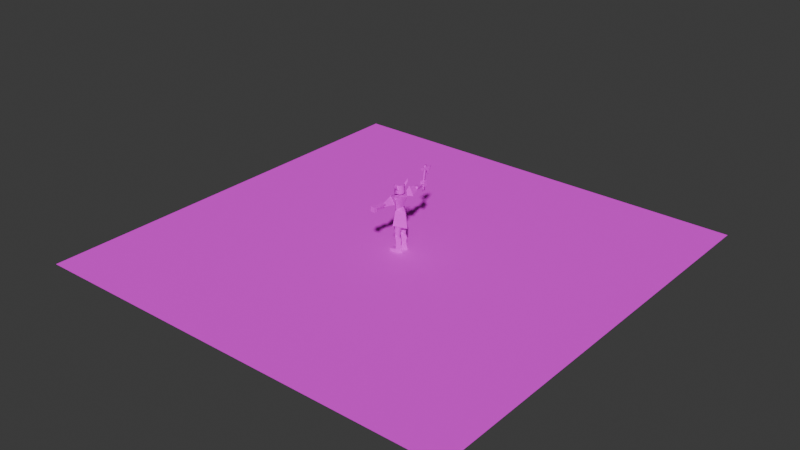 # Source: SimpleBarbarian_IK.blend  (saved by Blender 5.0.118; exported with 4.5.12 LTS)
import bpy
from mathutils import Matrix  # noqa: F401  (used for matrix-valued properties, if any)

bpy.ops.wm.read_factory_settings(use_empty=True)
scene = bpy.context.scene
scene.name = 'Scene'

# ---- collections
col_collection = bpy.data.collections.new('Collection'); scene.collection.children.link(col_collection)

# ---- images (referenced by path relative to the original .blend; pixels are not part of the script)
import os
ASSET_DIR = os.environ.get("B2B_ASSET_DIR", "")  # directory of the original .blend (textures are referenced by path, not embedded)
HERE = os.path.dirname(os.path.abspath(__file__))  # packed textures are extracted next to this script under _unpacked/

def load_image(name, relpath, width, height, colorspace="sRGB"):
    """Load a texture the original file referenced (path relative to the .blend, or extracted next to this script)."""
    p = next((c for c in (os.path.join(HERE, relpath), os.path.join(ASSET_DIR, relpath)) if relpath and os.path.exists(c)), "")
    if p:
        img = bpy.data.images.load(p, check_existing=True)
        img.name = name
    else:  # same state as the original file: an image datablock whose file is absent (Cycles renders it pink)
        img = bpy.data.images.new(name, width, height)
        img.source = "FILE"
        img.filepath = "//" + (relpath or name)
    img.colorspace_settings.name = colorspace
    return img
img_colorpalette_png = load_image('colorPalette.png', 'colorPalette.png', 1024, 1024, 'sRGB')

# ---- materials (node trees are filled in below, after node groups)
mat_texturepalette = bpy.data.materials.new('TexturePalette')

# ---- material node trees
mat_texturepalette.use_nodes = True; mat_texturepalette.node_tree.nodes.clear()
_N = mat_texturepalette.node_tree.nodes; _L = mat_texturepalette.node_tree.links
n0 = _N.new('ShaderNodeBsdfPrincipled'); n0.name = 'Principled BSDF'; n0.location = (-200, 100)
n0.inputs[2].default_value = 1.0
n1 = _N.new('ShaderNodeOutputMaterial'); n1.name = 'Material Output'; n1.location = (200, 100)
n2 = _N.new('ShaderNodeTexImage'); n2.name = 'Image Texture'; n2.location = (-490, 80)
n2.image = img_colorpalette_png
n2.interpolation = 'Closest'
_L.new(n0.outputs[0], n1.inputs[0])
_L.new(n2.outputs[0], n0.inputs[0])
n1.is_active_output = True

# ---- world
world_world = bpy.data.worlds.new('World'); scene.world = world_world
world_world.use_nodes = True; world_world.node_tree.nodes.clear()
_N = world_world.node_tree.nodes; _L = world_world.node_tree.links
n0 = _N.new('ShaderNodeOutputWorld'); n0.name = 'World Output'; n0.location = (200, 100)
n1 = _N.new('ShaderNodeBackground'); n1.name = 'Background'; n1.location = (-200, 100)
n1.inputs[0].default_value = (0.05088, 0.05088, 0.05088, 1.0)
_L.new(n1.outputs[0], n0.inputs[0])
n0.is_active_output = True
world_world.color = (0.05088, 0.05088, 0.05088)
world_world.sun_shadow_jitter_overblur = 0.0

# ---- meshes
me_cube_004 = bpy.data.meshes.new('Cube.004')
me_cube_004.from_pydata([(0.0, -0.4675, 3.91), (0.0, -0.847, 5.108), (-0.5097, 0.0, 3.91), (-0.847, 0.0, 4.772), (0.3548, 0.0, 4.103), (0.7829, 0.0, 5.108), (0.0, 0.4675, 3.91), (0.0, 0.847, 5.108), (-0.468, 0.0, 3.43), (0.4842, 0.0, 3.817), (0.4595, 1.161, 4.657), (-0.4595, 1.161, 4.657), (-4.111e-07, 0.4505, 4.838), (-4.528e-07, 1.2, 5.479), (0.3839, 1.121, 4.691), (-0.4034, 1.121, 4.691), (-0.009755, 1.145, 5.395), (-0.009755, 2.111, 5.083), (-0.17, 2.101, 4.797), (0.1504, 2.101, 4.797), (0.2576, 2.092, 5.074), (-0.2877, 2.076, 5.067), (-0.02157, 2.076, 4.606), (0.1116, 3.029, 4.99), (-0.1983, 3.019, 4.986), (-0.04707, 3.019, 4.724), (-0.0162, 1.892, 4.609), (-0.2555, 3.342, 5.211), (-0.2506, 2.974, 5.214), (0.1352, 3.347, 5.197), (0.14, 2.979, 5.2), (-0.2729, 3.338, 4.734), (-0.268, 2.97, 4.737), (0.1178, 3.343, 4.719), (0.1226, 2.975, 4.722), (-0.001346, 0.5929, 3.806), (-0.4942, 0.0, 3.241), (0.5826, 0.0, 3.629), (0.7878, 0.0, 2.194), (-0.4942, 0.0, 2.194), (-0.001346, 0.9457, 2.563), (-0.001346, -0.5929, 3.806), (-0.001346, -0.9457, 2.563), (0.02269, 0.5743, 1.369), (0.3113, 0.3705, 1.162), (0.02269, 0.1667, 1.369), (-0.1909, 0.3705, 1.526), (0.01364, 0.6726, 2.435), (0.4415, 0.3705, 2.411), (0.01364, 0.06831, 2.435), (-0.303, 0.3705, 2.349), (-0.2722, 0.3705, 1.608), (-0.0165, 0.1019, 1.62), (-0.0165, 0.639, 1.62), (-0.3883, 0.3705, 2.349), (-0.02379, 0.02265, 2.435), (-0.02379, 0.7183, 2.435), (0.02269, -0.5743, 1.369), (0.3113, -0.3705, 1.162), (0.02269, -0.1667, 1.369), (-0.1909, -0.3705, 1.526), (0.01364, -0.6726, 2.435), (0.4415, -0.3705, 2.411), (0.01364, -0.06831, 2.435), (-0.303, -0.3705, 2.349), (-0.2722, -0.3705, 1.608), (-0.0165, -0.1019, 1.62), (-0.0165, -0.639, 1.62), (-0.3883, -0.3705, 2.349), (-0.02379, -0.02265, 2.435), (-0.02379, -0.7183, 2.435), (0.07249, 0.6443, -0.003427), (0.05616, 0.6176, 0.3399), (0.5281, 0.3705, -0.003427), (0.4307, 0.3705, 0.3399), (0.07249, 0.09669, -0.003427), (0.05616, 0.1234, 0.3399), (0.07538, 0.6093, 0.7634), (0.3923, 0.3705, 0.7634), (0.07538, 0.1317, 0.7634), (0.01364, 0.6726, 1.546), (0.4415, 0.3705, 1.201), (0.01364, 0.06831, 1.546), (-0.2043, 0.3705, 0.3777), (-0.1533, 0.3705, 0.7634), (-0.303, 0.3705, 1.546), (-0.8341, 0.3705, 0.1962), (-0.5143, 0.09003, -0.003427), (-0.5143, 0.6509, -0.003427), (-0.7528, 0.3705, -0.003427), (-0.5724, 0.1067, 0.1682), (-0.5724, 0.6342, 0.1682), (0.07249, -0.6443, -0.003427), (0.05616, -0.6176, 0.3399), (0.5281, -0.3705, -0.003427), (0.4307, -0.3705, 0.3399), (0.07249, -0.09669, -0.003427), (0.05616, -0.1234, 0.3399), (0.07538, -0.6093, 0.7634), (0.3923, -0.3705, 0.7634), (0.07538, -0.1317, 0.7634), (0.01364, -0.6726, 1.546), (0.4415, -0.3705, 1.201), (0.01364, -0.06831, 1.546), (-0.2043, -0.3705, 0.3777), (-0.1533, -0.3705, 0.7634), (-0.303, -0.3705, 1.546), (-0.8341, -0.3705, 0.1962), (-0.5143, -0.09003, -0.003427), (-0.5143, -0.6509, -0.003427), (-0.7528, -0.3705, -0.003427), (-0.5724, -0.1067, 0.1682), (-0.5724, -0.6342, 0.1682), (-0.5384, 0.0, 5.679), (-0.4937, 0.0, 6.047), (0.4144, 0.0, 5.313), (0.3697, 0.0, 6.047), (0.2288, -0.3802, 5.272), (-0.3528, -0.3802, 5.679), (-0.3281, -0.3393, 6.047), (0.2042, -0.3393, 6.047), (-0.3528, 0.3802, 5.679), (0.2288, 0.3802, 5.272), (0.2042, 0.3393, 6.047), (-0.3281, 0.3393, 6.047), (0.4595, -1.161, 4.657), (-0.4595, -1.161, 4.657), (-3.798e-07, -0.4505, 4.838), (-4.111e-07, -1.2, 5.479), (0.3839, -1.121, 4.691), (-0.4034, -1.121, 4.691), (-0.009755, -1.145, 5.395), (-0.009756, -2.111, 5.083), (-0.17, -2.101, 4.797), (0.1504, -2.101, 4.797), (0.2576, -2.092, 5.074), (-0.2877, -2.076, 5.067), (-0.02157, -2.076, 4.606), (0.1116, -3.029, 4.99), (-0.1983, -3.019, 4.986), (-0.04707, -3.019, 4.724), (-0.0162, -1.892, 4.609), (-0.2555, -3.342, 5.211), (-0.2506, -2.974, 5.214), (0.1352, -3.347, 5.197), (0.14, -2.979, 5.2), (-0.2729, -3.338, 4.734), (-0.268, -2.97, 4.737), (0.1178, -3.343, 4.719), (0.1226, -2.975, 4.722), (-0.2478, 0.2964, 3.524), (-0.2478, 0.4728, 2.379), (-0.2478, -0.2964, 3.524), (-0.2478, -0.4728, 2.379), (-0.0176, -0.2566, 5.009), (-0.0176, 0.0, 5.624), (-0.1952, 0.0, 5.009), (0.3119, 0.0, 5.082), (-0.0176, 0.2566, 5.009), (-0.08825, 3.066, 5.329), (-0.08825, 3.022, 4.595), (-0.009937, 3.066, 5.329), (-0.009937, 3.022, 4.595), (-0.08825, 3.029, 4.277), (-0.009937, 3.029, 4.277), (-0.08825, 3.255, 6.582), (-0.009937, 3.255, 6.582), (-0.04909, 2.852, 6.235), (-0.04909, 2.742, 6.461), (-0.1259, 3.416, 6.125), (-0.1259, 3.346, 6.41), (0.02771, 3.416, 6.125), (0.02771, 3.346, 6.41), (-0.1259, 3.971, 6.344), (-0.1259, 3.629, 5.712), (-0.04909, 3.704, 5.584), (-0.04909, 4.149, 6.347), (0.02771, 3.629, 5.712), (0.02771, 3.971, 6.344), (-0.1051, 3.278, 5.32), (0.006963, 3.278, 5.32), (-0.001892, 3.274, 4.578), (-0.09629, 3.274, 4.578), (-0.08963, 3.313, 4.318), (-0.008552, 3.313, 4.318), (0.006897, 3.466, 6.568), (-0.1051, 3.466, 6.568), (-0.5105, -0.05704, 5.679), (-0.4689, -0.05089, 6.047), (-0.5105, 0.05704, 5.679), (-0.4689, 0.05089, 6.047), (-0.5696, 0.0, 5.476), (-0.5418, -0.05704, 5.476), (-0.5418, 0.05704, 5.476), (-0.4907, 0.0, 5.047), (-0.4505, 0.0, 6.005), (0.3667, 0.0, 5.345), (0.3265, 0.0, 6.005), (0.1997, -0.3422, 5.308), (-0.3237, -0.3422, 5.189), (-0.3015, -0.3053, 6.005), (0.1775, -0.3053, 6.005), (-0.3237, 0.3422, 5.189), (0.1997, 0.3422, 5.308), (0.1775, 0.3053, 6.005), (-0.3015, 0.3053, 6.005), (-0.4977, -0.1942, 5.299), (-0.4977, 0.1942, 5.299), (-0.3661, -0.1942, 5.299), (-0.3661, 0.1942, 5.299), (-0.5134, -0.0643, 5.422), (-0.5134, 0.0643, 5.422), (-0.4106, 0.0643, 5.422), (-0.4106, -0.0643, 5.422), (-0.5378, -0.07233, 5.295), (-0.5378, 0.07233, 5.295), (-0.491, -0.1099, 5.016), (-0.4139, -0.2794, 5.139), (-0.491, 0.1099, 5.016), (-0.4139, 0.2794, 5.139), (-0.4101, -0.1099, 5.016), (-0.2723, -0.2794, 5.139), (-0.4101, 0.1099, 5.016), (-0.2723, 0.2794, 5.139), (-0.5432, 0.06009, 4.995), (-0.5432, -0.06009, 4.995), (-0.5214, -0.108, 5.259), (-0.5214, 0.108, 5.259), (-0.4233, -0.0424, 4.995), (-0.4233, 0.0424, 4.995), (-0.1731, 0.108, 5.259), (-0.1731, -0.108, 5.259), (0.04075, 0.5096, 5.976), (-0.05925, 0.2049, 5.887), (0.1484, 0.5663, 5.79), (0.0871, 0.2301, 5.574), (-0.06337, 0.6274, 5.819), (-0.2429, 0.3253, 5.619), (0.1049, 0.6623, 6.123), (0.1971, 0.751, 6.057), (0.05975, 0.7906, 6.076), (0.1591, 0.7553, 6.324), (0.04075, -0.5096, 5.976), (-0.05925, -0.2049, 5.887), (0.1484, -0.5663, 5.79), (0.0871, -0.2301, 5.574), (-0.06337, -0.6274, 5.819), (-0.2429, -0.3253, 5.619), (0.1049, -0.6623, 6.123), (0.1971, -0.751, 6.057), (0.05975, -0.7906, 6.076), (0.1591, -0.7553, 6.324)], [], [(0, 1, 3, 2), (2, 3, 7, 6), (6, 7, 5, 4), (4, 5, 1, 0), (4, 0, 9), (7, 1, 5), (7, 3, 1), (6, 4, 9), (0, 2, 8), (2, 6, 8), (12, 13, 11), (10, 13, 12), (12, 11, 10), (13, 10, 11), (16, 15, 14), (17, 19, 18), (14, 15, 18, 19), (16, 14, 19, 17), (15, 16, 17, 18), (23, 25, 24), (22, 21, 24, 25), (20, 22, 25, 23), (21, 20, 23, 24), (20, 26, 22), (21, 22, 26), (21, 26, 20), (27, 28, 30, 29), (29, 30, 34, 33), (33, 34, 32, 31), (31, 32, 28, 27), (29, 33, 31, 27), (34, 30, 28, 32), (35, 37, 38, 40), (150, 35, 40, 151), (41, 42, 38, 37), (152, 153, 42, 41), (45, 46, 43), (45, 43, 44), (49, 47, 50), (49, 48, 47), (46, 45, 49, 50), (44, 43, 47, 48), (43, 46, 50, 47), (45, 44, 48, 49), (51, 52, 55, 54), (53, 51, 54, 56), (59, 57, 60), (59, 58, 57), (63, 64, 61), (63, 61, 62), (60, 64, 63, 59), (58, 62, 61, 57), (57, 61, 64, 60), (59, 63, 62, 58), (65, 68, 69, 66), (67, 70, 68, 65), (71, 72, 74, 73), (73, 74, 76, 75), (83, 76, 79, 84), (84, 79, 82, 85), (76, 74, 78, 79), (74, 72, 77, 78), (82, 80, 85), (79, 78, 81, 82), (78, 77, 80, 81), (77, 84, 85, 80), (72, 83, 84, 77), (88, 89, 86, 91), (76, 83, 86, 90), (72, 91, 86, 83), (73, 75, 87, 89, 88, 71), (82, 81, 80), (90, 86, 89, 87), (72, 71, 88, 91), (75, 76, 90, 87), (92, 94, 95, 93), (94, 96, 97, 95), (104, 105, 100, 97), (105, 106, 103, 100), (97, 100, 99, 95), (95, 99, 98, 93), (103, 106, 101), (100, 103, 102, 99), (99, 102, 101, 98), (98, 101, 106, 105), (93, 98, 105, 104), (109, 112, 107, 110), (97, 111, 107, 104), (93, 104, 107, 112), (94, 92, 109, 110, 108, 96), (103, 101, 102), (111, 108, 110, 107), (93, 112, 109, 92), (96, 108, 111, 97), (117, 120, 119, 118), (123, 122, 121, 124), (187, 188, 114, 113), (115, 116, 120, 117), (123, 124, 190, 114, 188, 119, 120, 116), (189, 190, 124, 121), (122, 123, 116, 115), (127, 126, 128), (125, 127, 128), (127, 125, 126), (128, 126, 125), (131, 129, 130), (132, 133, 134), (129, 134, 133, 130), (131, 132, 134, 129), (130, 133, 132, 131), (138, 139, 140), (137, 140, 139, 136), (135, 138, 140, 137), (136, 139, 138, 135), (135, 137, 141), (136, 141, 137), (136, 135, 141), (142, 144, 145, 143), (144, 148, 149, 145), (148, 146, 147, 149), (146, 142, 143, 147), (144, 142, 146, 148), (149, 147, 143, 145), (36, 150, 151, 39), (36, 39, 153, 152), (154, 155, 156), (156, 155, 158), (158, 155, 157), (157, 155, 154), (156, 158, 157, 154), (159, 160, 162, 161), (6, 9, 37, 35), (0, 41, 37, 9), (38, 151, 40), (38, 42, 153), (153, 39, 38), (151, 38, 39), (162, 160, 163, 164), (159, 161, 166, 165), (167, 170, 169), (172, 167, 171), (169, 171, 167), (172, 171, 177, 178), (167, 168, 170), (170, 172, 178, 173), (169, 170, 173, 174), (172, 168, 167), (171, 169, 174, 177), (170, 168, 172), (173, 175, 174), (176, 177, 175), (173, 178, 176), (173, 176, 175), (176, 178, 177), (174, 175, 177), (180, 181, 182, 179), (183, 182, 181, 184), (179, 186, 185, 180), (179, 159, 165, 186), (179, 182, 160, 159), (161, 162, 181, 180), (161, 180, 185, 166), (160, 182, 183, 163), (181, 162, 164, 184), (163, 183, 184, 164), (185, 186, 165, 166), (118, 119, 188, 187), (113, 114, 190, 189), (113, 189, 193, 191), (187, 113, 191, 192), (198, 201, 200, 199), (204, 203, 202, 205), (196, 198, 194), (199, 200, 195, 194), (196, 197, 201, 198), (204, 205, 195, 200, 201, 197), (194, 195, 205, 202), (203, 204, 197, 196), (199, 194, 198), (194, 202, 203), (196, 194, 203), (210, 213, 212, 211), (213, 210, 206, 208), (207, 211, 212, 209), (210, 211, 215, 214), (210, 214, 206), (207, 215, 211), (207, 209, 208, 206, 214, 215), (224, 227, 219, 218), (218, 219, 223, 222), (228, 231, 221, 220), (220, 221, 217, 216), (225, 228, 220, 216), (231, 226, 217, 221), (223, 219, 227, 230), (230, 227, 226, 231), (218, 222, 229, 224), (224, 229, 228, 225), (222, 223, 230, 229), (229, 230, 231, 228), (216, 217, 226, 225), (225, 226, 227, 224), (232, 233, 235, 234), (234, 235, 237, 236), (235, 233, 237), (236, 237, 233, 232), (236, 232, 238, 240), (240, 238, 241), (234, 236, 240, 239), (232, 234, 239, 238), (239, 240, 241), (238, 239, 241), (242, 244, 245, 243), (244, 246, 247, 245), (245, 247, 243), (246, 242, 243, 247), (246, 250, 248, 242), (250, 251, 248), (244, 249, 250, 246), (242, 248, 249, 244), (249, 251, 250), (248, 251, 249), (8, 6, 35, 150), (150, 36, 8), (36, 152, 8), (8, 152, 41, 0)])
me_cube_004.polygons.foreach_set('use_smooth', [True] * 226)
_k = set([(0, 1), (0, 4), (0, 8), (1, 3), (1, 5), (2, 3), (2, 8), (3, 7), (4, 6), (5, 7), (6, 7), (6, 8), (10, 11), (10, 12), (10, 13), (11, 12), (11, 13), (12, 13), (14, 15), (14, 16), (14, 19), (15, 16), (15, 18), (16, 17), (17, 18), (17, 19), (18, 19), (20, 21), (20, 23), (20, 26), (21, 24), (21, 26), (22, 25), (22, 26), (23, 24), (23, 25), (24, 25), (27, 28), (27, 29), (27, 31), (28, 30), (28, 32), (29, 30), (29, 33), (30, 34), (31, 32), (31, 33), (32, 34), (33, 34), (35, 37), (35, 40), (35, 150), (36, 39), (36, 150), (36, 152), (37, 38), (37, 41), (38, 39), (38, 40), (38, 42), (39, 151), (39, 153), (40, 151), (41, 42), (41, 152), (42, 153), (43, 44), (43, 46), (44, 45), (45, 46), (47, 48), (47, 50), (48, 49), (49, 50), (51, 52), (51, 53), (51, 54), (52, 55), (53, 56), (54, 55), (54, 56), (57, 58), (57, 60), (58, 59), (59, 60), (61, 62), (61, 64), (62, 63), (63, 64), (65, 66), (65, 67), (65, 68), (66, 69), (67, 70), (68, 69), (68, 70), (71, 73), (71, 88), (72, 77), (72, 91), (73, 74), (73, 75), (74, 78), (75, 87), (76, 79), (76, 90), (77, 80), (78, 81), (79, 82), (80, 81), (80, 85), (81, 82), (82, 85), (83, 84), (83, 86), (84, 85), (86, 89), (86, 90), (86, 91), (87, 89), (87, 90), (88, 89), (88, 91), (92, 94), (92, 109), (93, 98), (93, 112), (94, 95), (94, 96), (95, 99), (96, 108), (97, 100), (97, 111), (98, 101), (99, 102), (100, 103), (101, 102), (101, 106), (102, 103), (103, 106), (104, 105), (104, 107), (105, 106), (107, 110), (107, 111), (107, 112), (108, 110), (108, 111), (109, 110), (109, 112), (114, 188), (114, 190), (115, 117), (115, 122), (116, 120), (116, 123), (117, 118), (118, 187), (119, 120), (119, 188), (121, 122), (121, 189), (123, 124), (124, 190), (125, 126), (125, 127), (125, 128), (126, 127), (126, 128), (127, 128), (129, 130), (129, 131), (129, 134), (130, 131), (130, 133), (131, 132), (132, 133), (132, 134), (133, 134), (135, 136), (135, 138), (135, 141), (136, 139), (136, 141), (137, 140), (137, 141), (138, 139), (138, 140), (139, 140), (142, 143), (142, 144), (142, 146), (143, 145), (143, 147), (144, 145), (144, 148), (145, 149), (146, 147), (146, 148), (147, 149), (148, 149), (167, 168), (167, 169), (167, 171), (168, 170), (168, 172), (169, 174), (170, 172), (170, 173), (171, 177), (172, 178), (173, 174), (173, 176), (173, 178), (174, 175), (175, 176), (175, 177), (176, 178), (177, 178), (187, 192), (189, 193), (191, 192), (191, 193), (194, 199), (194, 202), (195, 200), (195, 205), (196, 198), (196, 203), (197, 201), (197, 204), (198, 199), (200, 201), (202, 203), (204, 205), (232, 233), (232, 238), (233, 235), (233, 237), (234, 235), (234, 239), (235, 237), (236, 237), (236, 240), (238, 241), (239, 241), (240, 241), (242, 243), (242, 248), (243, 245), (243, 247), (244, 245), (244, 249), (245, 247), (246, 247), (246, 250), (248, 251), (249, 251), (250, 251)])
me_cube_004.attributes.new('sharp_edge', 'BOOLEAN', 'EDGE').data.foreach_set('value', [ (min(e.vertices), max(e.vertices)) in _k for e in me_cube_004.edges])
_uv = me_cube_004.uv_layers.new(name='UVMap')
_uv.uv.foreach_set('vector', [0.005615, 0.9859, 0.005615, 0.9859, 0.005615, 0.9859, 0.005615, 0.9859, 0.005615, 0.9859, 0.005615, 0.9859, 0.005615, 0.9859, 0.005615, 0.9859, 0.005615, 0.9859, 0.005615, 0.9859, 0.005615, 0.9859, 0.005615, 0.9859, 0.005615, 0.9859, 0.005615, 0.9859, 0.005615, 0.9859, 0.005615, 0.9859, 0.005232, 0.9719, 0.005232, 0.9719, 0.005232, 0.9719, 0.005615, 0.9859, 0.005615, 0.9859, 0.005615, 0.9859, 0.005615, 0.9859, 0.005615, 0.9859, 0.005615, 0.9859, 0.005232, 0.9719, 0.005232, 0.9719, 0.005232, 0.9719, 0.005615, 0.9859, 0.005615, 0.9859, 0.005615, 0.9859, 0.005615, 0.9859, 0.005615, 0.9859, 0.005615, 0.9859, 0.005371, 0.9872, 0.005371, 0.9872, 0.005371, 0.9872, 0.005371, 0.9872, 0.005371, 0.9872, 0.005371, 0.9872, 0.005371, 0.9872, 0.005371, 0.9872, 0.005371, 0.9872, 0.005371, 0.9872, 0.005371, 0.9872, 0.005371, 0.9872, 0.005737, 0.9661, 0.005737, 0.9661, 0.005737, 0.9661, 0.005737, 0.9661, 0.005737, 0.9661, 0.005737, 0.9661, 0.005737, 0.9661, 0.005737, 0.9661, 0.005737, 0.9661, 0.005737, 0.9661, 0.005737, 0.9661, 0.005737, 0.9661, 0.005737, 0.9661, 0.005737, 0.9661, 0.005737, 0.9661, 0.005737, 0.9661, 0.005737, 0.9661, 0.005737, 0.9661, 0.01331, 0.9825, 0.01331, 0.9825, 0.01331, 0.9825, 0.01331, 0.9825, 0.01331, 0.9825, 0.01331, 0.9825, 0.01331, 0.9825, 0.01331, 0.9825, 0.01331, 0.9825, 0.01331, 0.9825, 0.01331, 0.9825, 0.01331, 0.9825, 0.01331, 0.9825, 0.01331, 0.9825, 0.01331, 0.9825, 0.01331, 0.9825, 0.01331, 0.9825, 0.01331, 0.9825, 0.01331, 0.9825, 0.01331, 0.9825, 0.01331, 0.9825, 0.01331, 0.9825, 0.01331, 0.9825, 0.01331, 0.9825, 0.01331, 0.9825, 0.01331, 0.9825, 0.01331, 0.9825, 0.01331, 0.9825, 0.01331, 0.9825, 0.01331, 0.9825, 0.01331, 0.9825, 0.01331, 0.9825, 0.01331, 0.9825, 0.01331, 0.9825, 0.01331, 0.9825, 0.01331, 0.9825, 0.01331, 0.9825, 0.01331, 0.9825, 0.01331, 0.9825, 0.01331, 0.9825, 0.01331, 0.9825, 0.01331, 0.9825, 0.01331, 0.9825, 0.01331, 0.9825, 0.01331, 0.9825, 0.01331, 0.9825, 0.01331, 0.9825, 0.01331, 0.9825, 0.005493, 0.9671, 0.005493, 0.9671, 0.005493, 0.9671, 0.005493, 0.9671, 0.005493, 0.9671, 0.005493, 0.9671, 0.005493, 0.9671, 0.005493, 0.9671, 0.005493, 0.9671, 0.005493, 0.9671, 0.005493, 0.9671, 0.005493, 0.9671, 0.005493, 0.9671, 0.005493, 0.9671, 0.005493, 0.9671, 0.005493, 0.9671, 0.00647, 0.9715, 0.00647, 0.9715, 0.00647, 0.9715, 0.00647, 0.9715, 0.00647, 0.9715, 0.00647, 0.9715, 0.00647, 0.9715, 0.00647, 0.9715, 0.00647, 0.9715, 0.00647, 0.9715, 0.00647, 0.9715, 0.00647, 0.9715, 0.00647, 0.9715, 0.00647, 0.9715, 0.00647, 0.9715, 0.00647, 0.9715, 0.00647, 0.9715, 0.00647, 0.9715, 0.00647, 0.9715, 0.00647, 0.9715, 0.00647, 0.9715, 0.00647, 0.9715, 0.00647, 0.9715, 0.00647, 0.9715, 0.00647, 0.9715, 0.00647, 0.9715, 0.00647, 0.9715, 0.00647, 0.9715, 0.005188, 0.9865, 0.005188, 0.9865, 0.005188, 0.9865, 0.005188, 0.9865, 0.005188, 0.9865, 0.005188, 0.9865, 0.005188, 0.9865, 0.005188, 0.9865, 0.00647, 0.9715, 0.00647, 0.9715, 0.00647, 0.9715, 0.00647, 0.9715, 0.00647, 0.9715, 0.00647, 0.9715, 0.00647, 0.9715, 0.00647, 0.9715, 0.00647, 0.9715, 0.00647, 0.9715, 0.00647, 0.9715, 0.00647, 0.9715, 0.00647, 0.9715, 0.00647, 0.9715, 0.00647, 0.9715, 0.00647, 0.9715, 0.00647, 0.9715, 0.00647, 0.9715, 0.00647, 0.9715, 0.00647, 0.9715, 0.00647, 0.9715, 0.00647, 0.9715, 0.00647, 0.9715, 0.00647, 0.9715, 0.00647, 0.9715, 0.00647, 0.9715, 0.00647, 0.9715, 0.00647, 0.9715, 0.005188, 0.9865, 0.005188, 0.9865, 0.005188, 0.9865, 0.005188, 0.9865, 0.005188, 0.9865, 0.005188, 0.9865, 0.005188, 0.9865, 0.005188, 0.9865, 0.005188, 0.9865, 0.005188, 0.9865, 0.005188, 0.9865, 0.005188, 0.9865, 0.005188, 0.9865, 0.005188, 0.9865, 0.005188, 0.9865, 0.005188, 0.9865, 0.005188, 0.9865, 0.005188, 0.9865, 0.005188, 0.9865, 0.005188, 0.9865, 0.005188, 0.9865, 0.005188, 0.9865, 0.005188, 0.9865, 0.005188, 0.9865, 0.005188, 0.9865, 0.005188, 0.9865, 0.005188, 0.9865, 0.005188, 0.9865, 0.005188, 0.9865, 0.005188, 0.9865, 0.005188, 0.9865, 0.005188, 0.9865, 0.005188, 0.9865, 0.005188, 0.9865, 0.005188, 0.9865, 0.005188, 0.9865, 0.005188, 0.9865, 0.005188, 0.9865, 0.005188, 0.9865, 0.005188, 0.9865, 0.005188, 0.9865, 0.005188, 0.9865, 0.005188, 0.9865, 0.005188, 0.9865, 0.005188, 0.9865, 0.005188, 0.9865, 0.005188, 0.9865, 0.005188, 0.9865, 0.005188, 0.9865, 0.005188, 0.9865, 0.005188, 0.9865, 0.005188, 0.9865, 0.005188, 0.9865, 0.005188, 0.9865, 0.005188, 0.9865, 0.005188, 0.9865, 0.005188, 0.9865, 0.005188, 0.9865, 0.005188, 0.9865, 0.005188, 0.9865, 0.005188, 0.9865, 0.005188, 0.9865, 0.005188, 0.9865, 0.005188, 0.9865, 0.005188, 0.9865, 0.005188, 0.9865, 0.005188, 0.9865, 0.005188, 0.9865, 0.005188, 0.9865, 0.005188, 0.9865, 0.005188, 0.9865, 0.005188, 0.9865, 0.005188, 0.9865, 0.005188, 0.9865, 0.005188, 0.9865, 0.005188, 0.9865, 0.005188, 0.9865, 0.005188, 0.9865, 0.005188, 0.9865, 0.005188, 0.9865, 0.005188, 0.9865, 0.005188, 0.9865, 0.005188, 0.9865, 0.005188, 0.9865, 0.005188, 0.9865, 0.005188, 0.9865, 0.005188, 0.9865, 0.005188, 0.9865, 0.005188, 0.9865, 0.005188, 0.9865, 0.005188, 0.9865, 0.005188, 0.9865, 0.005188, 0.9865, 0.005188, 0.9865, 0.005188, 0.9865, 0.005188, 0.9865, 0.005188, 0.9865, 0.005188, 0.9865, 0.005188, 0.9865, 0.005188, 0.9865, 0.005188, 0.9865, 0.005188, 0.9865, 0.005188, 0.9865, 0.005188, 0.9865, 0.005188, 0.9865, 0.005188, 0.9865, 0.005188, 0.9865, 0.005188, 0.9865, 0.005188, 0.9865, 0.005188, 0.9865, 0.005188, 0.9865, 0.005188, 0.9865, 0.005188, 0.9865, 0.005188, 0.9865, 0.005188, 0.9865, 0.005188, 0.9865, 0.005188, 0.9865, 0.005188, 0.9865, 0.005188, 0.9865, 0.005188, 0.9865, 0.005188, 0.9865, 0.005188, 0.9865, 0.005188, 0.9865, 0.005188, 0.9865, 0.005188, 0.9865, 0.005188, 0.9865, 0.005188, 0.9865, 0.005188, 0.9865, 0.005188, 0.9865, 0.005188, 0.9865, 0.005188, 0.9865, 0.005188, 0.9865, 0.005188, 0.9865, 0.005188, 0.9865, 0.005188, 0.9865, 0.005188, 0.9865, 0.005188, 0.9865, 0.005188, 0.9865, 0.005188, 0.9865, 0.005188, 0.9865, 0.005188, 0.9865, 0.005188, 0.9865, 0.005188, 0.9865, 0.005188, 0.9865, 0.005188, 0.9865, 0.005188, 0.9865, 0.005188, 0.9865, 0.005188, 0.9865, 0.005188, 0.9865, 0.005188, 0.9865, 0.005188, 0.9865, 0.005188, 0.9865, 0.005188, 0.9865, 0.005188, 0.9865, 0.005188, 0.9865, 0.005188, 0.9865, 0.005188, 0.9865, 0.005188, 0.9865, 0.005188, 0.9865, 0.005188, 0.9865, 0.006287, 0.9865, 0.006287, 0.9865, 0.006287, 0.9865, 0.006287, 0.9865, 0.006287, 0.9865, 0.006287, 0.9865, 0.006287, 0.9865, 0.006287, 0.9865, 0.006287, 0.9865, 0.006287, 0.9865, 0.006287, 0.9865, 0.006287, 0.9865, 0.006287, 0.9865, 0.006287, 0.9865, 0.006287, 0.9865, 0.006287, 0.9865, 0.006287, 0.9865, 0.006287, 0.9865, 0.006287, 0.9865, 0.006287, 0.9865, 0.006287, 0.9865, 0.006287, 0.9865, 0.006287, 0.9865, 0.006287, 0.9865, 0.006287, 0.9865, 0.006287, 0.9865, 0.006287, 0.9865, 0.006287, 0.9865, 0.006287, 0.9865, 0.006287, 0.9865, 0.006287, 0.9865, 0.006287, 0.9865, 0.005371, 0.9872, 0.005371, 0.9872, 0.005371, 0.9872, 0.005371, 0.9872, 0.005371, 0.9872, 0.005371, 0.9872, 0.005371, 0.9872, 0.005371, 0.9872, 0.005371, 0.9872, 0.005371, 0.9872, 0.005371, 0.9872, 0.005371, 0.9872, 0.005737, 0.9661, 0.005737, 0.9661, 0.005737, 0.9661, 0.005737, 0.9661, 0.005737, 0.9661, 0.005737, 0.9661, 0.005737, 0.9661, 0.005737, 0.9661, 0.005737, 0.9661, 0.005737, 0.9661, 0.005737, 0.9661, 0.005737, 0.9661, 0.005737, 0.9661, 0.005737, 0.9661, 0.005737, 0.9661, 0.005737, 0.9661, 0.005737, 0.9661, 0.005737, 0.9661, 0.01331, 0.9825, 0.01331, 0.9825, 0.01331, 0.9825, 0.01331, 0.9825, 0.01331, 0.9825, 0.01331, 0.9825, 0.01331, 0.9825, 0.01331, 0.9825, 0.01331, 0.9825, 0.01331, 0.9825, 0.01331, 0.9825, 0.01331, 0.9825, 0.01331, 0.9825, 0.01331, 0.9825, 0.01331, 0.9825, 0.01331, 0.9825, 0.01331, 0.9825, 0.01331, 0.9825, 0.01331, 0.9825, 0.01331, 0.9825, 0.01331, 0.9825, 0.01331, 0.9825, 0.01331, 0.9825, 0.01331, 0.9825, 0.01331, 0.9825, 0.01331, 0.9825, 0.01331, 0.9825, 0.01331, 0.9825, 0.01331, 0.9825, 0.01331, 0.9825, 0.01331, 0.9825, 0.01331, 0.9825, 0.01331, 0.9825, 0.01331, 0.9825, 0.01331, 0.9825, 0.01331, 0.9825, 0.01331, 0.9825, 0.01331, 0.9825, 0.01331, 0.9825, 0.01331, 0.9825, 0.01331, 0.9825, 0.01331, 0.9825, 0.01331, 0.9825, 0.01331, 0.9825, 0.01331, 0.9825, 0.01331, 0.9825, 0.01331, 0.9825, 0.01331, 0.9825, 0.005493, 0.9671, 0.005493, 0.9671, 0.005493, 0.9671, 0.005493, 0.9671, 0.005493, 0.9671, 0.005493, 0.9671, 0.005493, 0.9671, 0.005493, 0.9671, 0.01239, 0.9838, 0.01239, 0.9838, 0.01239, 0.9838, 0.01239, 0.9838, 0.01239, 0.9838, 0.01239, 0.9838, 0.01239, 0.9838, 0.01239, 0.9838, 0.01239, 0.9838, 0.01239, 0.9838, 0.01239, 0.9838, 0.01239, 0.9838, 0.01239, 0.9838, 0.01239, 0.9838, 0.01239, 0.9838, 0.01239, 0.9838, 0.01017, 0.9858, 0.01017, 0.9858, 0.01017, 0.9858, 0.01017, 0.9858, 0.005232, 0.9719, 0.005232, 0.9719, 0.005232, 0.9719, 0.005232, 0.9719, 0.005232, 0.9719, 0.005232, 0.9719, 0.005232, 0.9719, 0.005232, 0.9719, 0.005493, 0.9671, 0.005493, 0.9671, 0.005493, 0.9671, 0.005493, 0.9671, 0.005493, 0.9671, 0.005493, 0.9671, 0.005493, 0.9671, 0.005493, 0.9671, 0.005493, 0.9671, 0.005493, 0.9671, 0.005493, 0.9671, 0.005493, 0.9671, 0.01017, 0.9858, 0.01017, 0.9858, 0.01017, 0.9858, 0.01017, 0.9858, 0.01017, 0.9858, 0.01017, 0.9858, 0.01017, 0.9858, 0.01017, 0.9858, 0.002615, 0.9675, 0.002615, 0.9675, 0.002615, 0.9675, 0.002615, 0.9675, 0.002615, 0.9675, 0.002615, 0.9675, 0.002615, 0.9675, 0.002615, 0.9675, 0.002615, 0.9675, 0.002615, 0.9675, 0.002615, 0.9675, 0.002615, 0.9675, 0.002615, 0.9675, 0.002615, 0.9675, 0.002615, 0.9675, 0.002615, 0.9675, 0.002615, 0.9675, 0.002615, 0.9675, 0.002615, 0.9675, 0.002615, 0.9675, 0.002615, 0.9675, 0.002615, 0.9675, 0.002615, 0.9675, 0.002615, 0.9675, 0.002615, 0.9675, 0.002615, 0.9675, 0.002615, 0.9675, 0.002615, 0.9675, 0.002615, 0.9675, 0.002615, 0.9675, 0.002615, 0.9675, 0.002615, 0.9675, 0.002615, 0.9675, 0.002615, 0.9675, 0.001615, 0.9705, 0.001615, 0.9705, 0.001615, 0.9705, 0.001615, 0.9705, 0.001615, 0.9705, 0.001615, 0.9705, 0.002615, 0.9675, 0.002615, 0.9675, 0.002615, 0.9675, 0.001615, 0.9705, 0.001615, 0.9705, 0.001615, 0.9705, 0.001615, 0.9705, 0.001615, 0.9705, 0.001615, 0.9705, 0.002615, 0.9675, 0.002615, 0.9675, 0.002615, 0.9675, 0.01017, 0.9858, 0.01017, 0.9858, 0.01017, 0.9858, 0.01017, 0.9858, 0.01017, 0.9858, 0.01017, 0.9858, 0.01017, 0.9858, 0.01017, 0.9858, 0.01017, 0.9858, 0.01017, 0.9858, 0.01017, 0.9858, 0.01017, 0.9858, 0.01017, 0.9858, 0.01017, 0.9858, 0.01017, 0.9858, 0.01017, 0.9858, 0.01017, 0.9858, 0.01017, 0.9858, 0.01017, 0.9858, 0.01017, 0.9858, 0.01017, 0.9858, 0.01017, 0.9858, 0.01017, 0.9858, 0.01017, 0.9858, 0.01017, 0.9858, 0.01017, 0.9858, 0.01017, 0.9858, 0.01017, 0.9858, 0.01017, 0.9858, 0.01017, 0.9858, 0.01017, 0.9858, 0.01017, 0.9858, 0.01017, 0.9858, 0.01017, 0.9858, 0.01017, 0.9858, 0.01017, 0.9858, 0.01017, 0.9858, 0.01017, 0.9858, 0.01017, 0.9858, 0.01017, 0.9858, 0.01017, 0.9858, 0.01017, 0.9858, 0.01017, 0.9858, 0.01017, 0.9858, 0.006287, 0.9865, 0.006287, 0.9865, 0.006287, 0.9865, 0.006287, 0.9865, 0.006287, 0.9865, 0.006287, 0.9865, 0.006287, 0.9865, 0.006287, 0.9865, 0.006287, 0.9865, 0.006287, 0.9865, 0.006287, 0.9865, 0.006287, 0.9865, 0.006287, 0.9865, 0.006287, 0.9865, 0.006287, 0.9865, 0.006287, 0.9865, 0.01428, 0.9827, 0.01428, 0.9827, 0.01428, 0.9827, 0.01428, 0.9827, 0.01428, 0.9827, 0.01428, 0.9827, 0.01428, 0.9827, 0.01428, 0.9827, 0.01428, 0.9827, 0.01428, 0.9827, 0.01428, 0.9827, 0.01428, 0.9827, 0.01428, 0.9827, 0.01428, 0.9827, 0.01428, 0.9827, 0.01428, 0.9827, 0.01428, 0.9827, 0.01428, 0.9827, 0.01428, 0.9827, 0.01428, 0.9827, 0.01428, 0.9827, 0.01428, 0.9827, 0.01428, 0.9827, 0.01428, 0.9827, 0.01428, 0.9827, 0.01428, 0.9827, 0.01428, 0.9827, 0.01428, 0.9827, 0.01428, 0.9827, 0.01428, 0.9827, 0.01428, 0.9827, 0.01428, 0.9827, 0.01428, 0.9827, 0.01428, 0.9827, 0.01428, 0.9827, 0.01428, 0.9827, 0.01428, 0.9827, 0.01428, 0.9827, 0.01428, 0.9827, 0.01428, 0.9827, 0.01428, 0.9827, 0.01428, 0.9827, 0.009583, 0.9698, 0.009583, 0.9698, 0.009583, 0.9698, 0.009583, 0.9698, 0.009583, 0.9698, 0.009583, 0.9698, 0.009583, 0.9698, 0.009583, 0.9698, 0.009583, 0.9698, 0.009583, 0.9698, 0.009583, 0.9698, 0.009583, 0.9698, 0.009583, 0.9698, 0.009583, 0.9698, 0.009583, 0.9698, 0.009583, 0.9698, 0.009583, 0.9698, 0.009583, 0.9698, 0.009583, 0.9698, 0.009583, 0.9698, 0.009583, 0.9698, 0.009583, 0.9698, 0.009583, 0.9698, 0.009583, 0.9698, 0.009583, 0.9698, 0.009583, 0.9698, 0.009583, 0.9698, 0.009583, 0.9698, 0.009583, 0.9698, 0.009583, 0.9698, 0.009583, 0.9698, 0.009583, 0.9698, 0.009583, 0.9698, 0.009583, 0.9698, 0.009583, 0.9698, 0.009583, 0.9698, 0.009583, 0.9698, 0.009583, 0.9698, 0.009583, 0.9698, 0.009583, 0.9698, 0.009583, 0.9698, 0.009583, 0.9698, 0.009583, 0.9698, 0.009583, 0.9698, 0.009583, 0.9698, 0.009583, 0.9698, 0.009583, 0.9698, 0.009583, 0.9698, 0.009583, 0.9698, 0.009583, 0.9698, 0.009583, 0.9698, 0.009583, 0.9698, 0.009583, 0.9698, 0.009583, 0.9698, 0.009583, 0.9698, 0.009583, 0.9698, 0.009583, 0.9698, 0.009583, 0.9698, 0.009583, 0.9698, 0.009583, 0.9698, 0.009583, 0.9698, 0.009583, 0.9698, 0.009583, 0.9698, 0.009583, 0.9698, 0.009583, 0.9698, 0.009583, 0.9698, 0.009583, 0.9698, 0.009583, 0.9698, 0.009583, 0.9698, 0.009583, 0.9698, 0.009583, 0.9698, 0.009583, 0.9698, 0.009583, 0.9698, 0.009583, 0.9698, 0.009583, 0.9698, 0.009583, 0.9698, 0.009583, 0.9698, 0.009583, 0.9698, 0.009583, 0.9698, 0.009583, 0.9698, 0.009583, 0.9698, 0.009583, 0.9698, 0.009583, 0.9698, 0.009583, 0.9698, 0.01416, 0.9902, 0.01416, 0.9902, 0.01416, 0.9902, 0.01416, 0.9902, 0.01416, 0.9902, 0.01416, 0.9902, 0.01416, 0.9902, 0.01416, 0.9902, 0.01416, 0.9902, 0.01416, 0.9902, 0.01416, 0.9902, 0.01416, 0.9902, 0.01416, 0.9902, 0.01416, 0.9902, 0.01416, 0.9902, 0.01416, 0.9902, 0.01416, 0.9902, 0.01416, 0.9902, 0.01416, 0.9902, 0.01416, 0.9902, 0.01416, 0.9902, 0.01416, 0.9902, 0.01416, 0.9902, 0.01416, 0.9902, 0.01416, 0.9902, 0.01416, 0.9902, 0.01416, 0.9902, 0.01416, 0.9902, 0.01416, 0.9902, 0.01416, 0.9902, 0.01416, 0.9902, 0.01416, 0.9902, 0.01416, 0.9902, 0.01416, 0.9902, 0.01416, 0.9902, 0.01416, 0.9902, 0.01416, 0.9902, 0.01416, 0.9902, 0.01416, 0.9902, 0.01416, 0.9902, 0.01416, 0.9902, 0.01416, 0.9902, 0.01416, 0.9902, 0.01416, 0.9902, 0.01416, 0.9902, 0.01416, 0.9902, 0.01416, 0.9902, 0.01416, 0.9902, 0.01416, 0.9902, 0.01416, 0.9902, 0.01416, 0.9902, 0.01416, 0.9902, 0.01416, 0.9902, 0.01416, 0.9902, 0.01416, 0.9902, 0.01416, 0.9902, 0.01416, 0.9902, 0.01416, 0.9902, 0.01416, 0.9902, 0.01416, 0.9902, 0.01416, 0.9902, 0.01416, 0.9902, 0.01416, 0.9902, 0.01416, 0.9902, 0.01416, 0.9902, 0.01416, 0.9902, 0.01416, 0.9902, 0.01416, 0.9902, 0.01416, 0.9902, 0.01416, 0.9902, 0.01416, 0.9902, 0.01416, 0.9902, 0.005232, 0.9719, 0.005232, 0.9719, 0.005232, 0.9719, 0.005232, 0.9719, 0.005232, 0.9719, 0.005232, 0.9719, 0.005232, 0.9719, 0.005232, 0.9719, 0.005232, 0.9719, 0.005232, 0.9719, 0.005232, 0.9719, 0.005232, 0.9719, 0.005232, 0.9719, 0.005232, 0.9719])
me_cube_004.materials.append(mat_texturepalette)
me_cube_004.update()
me_plane = bpy.data.meshes.new('Plane')
me_plane.from_pydata([(-1.0, -1.0, 0.0), (1.0, -1.0, 0.0), (-1.0, 1.0, 0.0), (1.0, 1.0, 0.0)], [], [(0, 1, 3, 2)])
_uv = me_plane.uv_layers.new(name='UVMap')
_uv.uv.foreach_set('vector', [0.00223, 0.9777, 0.00223, 0.9777, 0.00223, 0.9777, 0.00223, 0.9777])
me_plane.materials.append(mat_texturepalette)
me_plane.update()
arm_armature = bpy.data.armatures.new('Armature')  # bones are not reproduced

# ---- objects
ob_cube = bpy.data.objects.new('Cube', me_cube_004)
ob_armature = bpy.data.objects.new('Armature', arm_armature)
ob_plane = bpy.data.objects.new('Plane', me_plane)

# ---- transforms, parenting, visibility, modifiers, constraints
ob_cube.location = (0.0, 0.0, 0.0)
_vg = ob_cube.vertex_groups.new(name='Group')
for _i, _w in zip([17, 18, 19, 20, 21, 22, 26, 132, 133, 134, 135, 136, 137, 141], [0.0, 0.0, 0.0, 0.0, 0.0, 0.0, 0.0, 0.0, 0.0, 0.0, 0.0, 0.0, 0.0, 0.0]): _vg.add([_i], _w, 'REPLACE')
_vg = ob_cube.vertex_groups.new(name='RightArm')
for _i, _w in zip([20, 21, 22, 23, 24, 25, 26, 27, 28, 29, 30, 31, 32, 33, 34, 135, 136, 137, 138, 139, 140, 141, 142, 143, 144, 145, 146, 147, 148, 149, 159, 160, 161, 162, 163, 164, 165, 166, 167, 168, 169, 170, 171, 172, 173, 174, 175, 176, 177, 178, 179, 180, 181, 182, 183, 184, 185, 186], [0.9961, 1.0, 1.0, 0.999, 0.998, 1.0, 0.9972, 0.9943, 0.9671, 1.0, 0.9976, 0.9999, 1.0, 1.0, 0.9998, 0.0, 0.0, 0.0, 0.0, 0.0, 0.0, 0.0, 0.0, 0.0, 0.0, 0.0, 0.0, 0.0, 0.0, 0.0, 0.9929, 1.0, 1.0, 0.9999, 1.0, 0.9999, 0.9983, 1.0, 0.9998, 0.9957, 0.9998, 0.9904, 0.9999, 0.9995, 0.9999, 1.0, 1.0, 0.999, 0.992, 0.9999, 0.9955, 0.9992, 0.9992, 0.9992, 0.9991, 0.9991, 0.9997, 0.9988]): _vg.add([_i], _w, 'REPLACE')
_vg = ob_cube.vertex_groups.new(name='RightShoulder')
for _i, _w in zip([10, 11, 12, 13, 14, 15, 16, 17, 18, 19, 121, 125, 126, 127, 128, 129, 130, 131, 132, 133, 134, 135, 136, 137, 141, 202], [1.0, 1.0, 1.0, 1.0, 1.0, 0.9991, 0.9939, 0.9992, 0.9998, 1.0, 0.0, 0.0, 0.0, 0.0, 0.0, 0.0, 0.0, 0.0, 0.0, 0.0, 0.0, 0.0, 0.0, 0.0, 0.0, 0.0]): _vg.add([_i], _w, 'REPLACE')
_vg = ob_cube.vertex_groups.new(name='LeftShoulder')
for _i, _w in zip([125, 126, 127, 128, 129, 130, 131, 132, 133, 134], [1.0, 1.0, 1.0, 0.9997, 1.0, 0.9998, 1.0, 0.9998, 1.0, 1.0]): _vg.add([_i], _w, 'REPLACE')
_vg = ob_cube.vertex_groups.new(name='LeftArm')
for _i, _w in zip([135, 136, 137, 138, 139, 140, 141, 142, 143, 144, 145, 146, 147, 148, 149], [0.9997, 0.9988, 1.0, 0.9942, 1.0, 1.0, 0.9992, 0.9992, 0.9999, 1.0, 1.0, 0.9979, 0.9984, 1.0, 1.0]): _vg.add([_i], _w, 'REPLACE')
_vg = ob_cube.vertex_groups.new(name='Torso')
for _i, _w in zip([0, 1, 2, 3, 4, 5, 6, 7, 8, 9, 17, 18, 19, 20, 22, 154, 155, 156, 157, 158], [0.02032, 1.0, 0.9995, 1.0, 0.001728, 1.0, 0.01418, 0.9996, 0.0, 0.0, 0.0, 0.0, 0.0, 0.0, 0.0, 0.9959, 0.998, 1.0, 0.9998, 0.9955]): _vg.add([_i], _w, 'REPLACE')
_vg = ob_cube.vertex_groups.new(name='Head')
for _i, _w in zip([113, 114, 115, 116, 117, 118, 119, 120, 121, 122, 123, 124, 187, 188, 189, 190, 191, 192, 193, 194, 195, 196, 197, 198, 199, 200, 201, 202, 203, 204, 205, 206, 207, 208, 209, 210, 211, 212, 213, 214, 215, 216, 217, 218, 219, 220, 221, 222, 223, 224, 225, 226, 227, 228, 229, 230, 231, 232, 233, 234, 235, 236, 237, 238, 239, 240, 241, 242, 243, 244, 245, 246, 247, 248, 249, 250, 251], [0.9987, 1.0, 1.0, 0.9951, 1.0, 0.9833, 1.0, 1.0, 0.9887, 1.0, 1.0, 1.0, 0.991, 1.0, 0.9937, 1.0, 0.9987, 0.991, 0.9937, 0.9987, 1.0, 1.0, 0.9951, 1.0, 0.9833, 1.0, 1.0, 0.9887, 1.0, 1.0, 1.0, 1.0, 0.961, 0.9993, 0.9925, 0.9843, 0.9923, 1.0, 0.9932, 1.0, 0.9772, 0.9961, 0.9999, 0.9752, 1.0, 0.994, 0.9831, 0.9656, 0.9795, 0.9986, 1.0, 0.9964, 1.0, 0.9895, 0.9833, 0.9989, 0.9965, 0.9974, 1.0, 1.0, 1.0, 1.0, 0.9976, 0.9994, 0.9999, 1.0, 0.9999, 0.9986, 0.9913, 0.9974, 0.9986, 0.9972, 1.0, 0.9906, 0.9969, 0.995, 0.979]): _vg.add([_i], _w, 'REPLACE')
_vg = ob_cube.vertex_groups.new(name='Pelvis')
for _i, _w in zip([0, 4, 6, 8, 9, 35, 36, 37, 38, 39, 40, 41, 42, 150, 152], [0.9995, 0.9968, 0.9817, 0.999, 1.0, 0.9997, 0.9998, 1.0, 1.0, 0.9994, 0.9987, 1.0, 0.9999, 0.9989, 0.9902]): _vg.add([_i], _w, 'REPLACE')
_vg = ob_cube.vertex_groups.new(name='RightHip')
for _i, _w in zip([36, 39, 40, 43, 44, 45, 46, 47, 48, 49, 50, 51, 52, 53, 54, 55, 56, 151], [0.0, 1.0, 1.0, 0.9975, 0.9965, 0.9999, 0.9965, 1.0, 0.9999, 0.9946, 0.9659, 0.9998, 1.0, 1.0, 1.0, 1.0, 1.0, 0.9998]): _vg.add([_i], _w, 'REPLACE')
_vg = ob_cube.vertex_groups.new(name='LeftHip')
for _i, _w in zip([39, 42, 57, 58, 59, 60, 61, 62, 63, 64, 65, 66, 67, 68, 69, 70, 153], [0.9922, 1.0, 0.9993, 0.9721, 0.9999, 0.9606, 0.9997, 1.0, 1.0, 0.9916, 0.998, 0.9999, 0.9966, 0.9997, 1.0, 0.9999, 1.0]): _vg.add([_i], _w, 'REPLACE')
_vg = ob_cube.vertex_groups.new(name='LeftFoot')
for _i, _w in zip([57, 58, 59, 60, 92, 93, 94, 95, 96, 97, 98, 99, 100, 101, 102, 103, 104, 105, 106, 107, 108, 109, 110, 111, 112], [1.0, 0.9999, 0.9999, 1.0, 0.9951, 1.0, 0.9625, 0.9991, 0.9999, 0.9999, 0.9997, 0.9999, 0.9854, 0.9849, 1.0, 0.9955, 1.0, 0.9998, 0.9999, 1.0, 0.9992, 0.999, 0.9974, 0.9813, 1.0]): _vg.add([_i], _w, 'REPLACE')
_vg = ob_cube.vertex_groups.new(name='RightFoot')
for _i, _w in zip([43, 44, 45, 46, 71, 72, 73, 74, 75, 76, 77, 78, 79, 80, 81, 82, 83, 84, 85, 86, 87, 88, 89, 90, 91], [0.8599, 0.9781, 1.0, 0.9999, 0.9998, 0.9821, 1.0, 1.0, 0.996, 0.9985, 0.9992, 0.9983, 1.0, 0.9998, 0.9985, 0.9999, 0.9994, 1.0, 0.9912, 1.0, 1.0, 0.9999, 0.99, 1.0, 1.0]): _vg.add([_i], _w, 'REPLACE')
_m = ob_cube.modifiers.new('Armature', 'ARMATURE')
_m.object = ob_armature
ob_armature.location = (0.0, 0.0, 2.887)
ob_plane.location = (0.0, -2.235e-08, 0.0)
ob_plane.scale = (20.0, 20.0, 20.0)

# ---- collection membership
col_collection.objects.link(ob_cube)
col_collection.objects.link(ob_armature)
col_collection.objects.link(ob_plane)

# ---- scene / render settings (as saved in the file)
scene.frame_start = 0; scene.frame_end = 48; scene.frame_set(46)
scene.render.engine = 'BLENDER_EEVEE_NEXT'
scene.render.bake_bias = 0.0
scene.render.bake_samples = 0
scene.cycles.sampling_pattern = 'TABULATED_SOBOL'
scene.eevee.use_volume_custom_range = False
bpy.context.view_layer.update()

# ---- added for rendering (the .blend has no active camera and no usable light): camera, sun
cam_auto = bpy.data.cameras.new('AutoCamera')
cam_auto.lens = 50.0
cam_auto.sensor_width = 36.0
cam_auto.clip_end = 1000.0
ob_auto_camera = bpy.data.objects.new('AutoCamera', cam_auto)
scene.collection.objects.link(ob_auto_camera)
ob_auto_camera.location = (52.5433, -63.0519, 44.3243)
ob_auto_camera.rotation_euler = (1.09748, -7.21219e-08, 0.694738)
scene.camera = ob_auto_camera
light_auto_sun = bpy.data.lights.new('AutoSun', 'SUN')
light_auto_sun.energy = 3.0
light_auto_sun.angle = 0.0523599
ob_auto_sun = bpy.data.objects.new('AutoSun', light_auto_sun)
scene.collection.objects.link(ob_auto_sun)
ob_auto_sun.rotation_euler = (0.872665, 0.174533, 0.523599)
bpy.context.view_layer.update()
